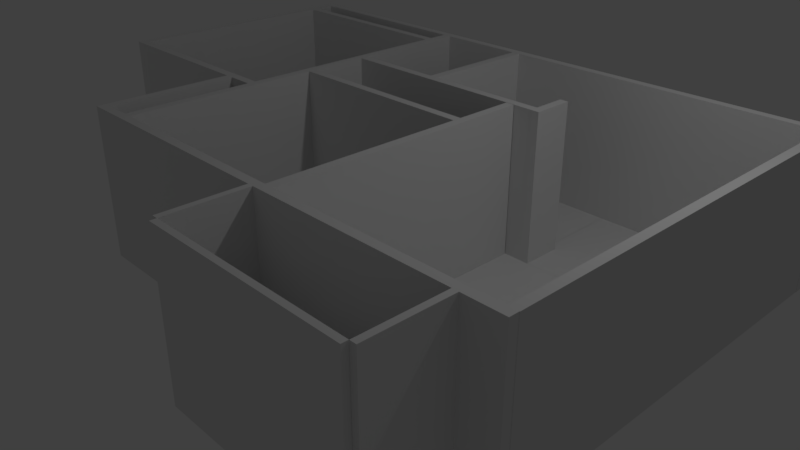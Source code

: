# Source: apartment.blend  (saved by Blender 2.78.0; exported with 4.5.12 LTS)
import bpy
from mathutils import Matrix  # noqa: F401  (used for matrix-valued properties, if any)

bpy.ops.wm.read_factory_settings(use_empty=True)
scene = bpy.context.scene
scene.name = 'Scene'

# ---- collections
col_collection_1 = bpy.data.collections.new('Collection 1'); scene.collection.children.link(col_collection_1)

# ---- world
world_world = bpy.data.worlds.new('World'); scene.world = world_world
world_world.color = (0.05088, 0.05088, 0.05088)
world_world.use_sun_shadow = False
world_world.sun_shadow_jitter_overblur = 0.0
world_world.cycles.sampling_method = 'MANUAL'

# ---- cameras
cam_camera = bpy.data.cameras.new('Camera')
cam_camera.clip_end = 100.0
cam_camera.lens = 35.0
cam_camera.sensor_width = 32.0
cam_camera.sensor_height = 18.0
cam_camera.ortho_scale = 7.314
cam_camera.dof.focus_distance = 0.0
cam_camera.dof.aperture_fstop = 128.0

# ---- lights
light_lamp = bpy.data.lights.new('Lamp', 'POINT')
light_lamp.transmission_factor = 0.0
light_lamp.cutoff_distance = 30.0
light_lamp.energy = 100.0
light_lamp.shadow_buffer_clip_start = 1.001
light_lamp.shadow_soft_size = 0.1
light_lamp.shadow_maximum_resolution = 0.006
light_lamp.use_absolute_resolution = True

# ---- meshes
me_cube_016 = bpy.data.meshes.new('Cube.016')
me_cube_016.from_pydata([(0.0, -1.998, 0.0), (0.0, -1.998, 2.0), (0.0, 1.504, 0.0), (0.0, 1.504, 2.0), (0.1148, -1.998, 0.0), (0.1148, -1.998, 2.0), (0.1148, 1.504, 0.0), (0.1148, 1.504, 2.0)], [], [(0, 1, 3, 2), (2, 3, 7, 6), (6, 7, 5, 4), (4, 5, 1, 0), (2, 6, 4, 0), (7, 3, 1, 5)])
me_cube_016.use_remesh_preserve_volume = False
me_cube_016.use_remesh_preserve_attributes = False
me_cube_016.use_mirror_vertex_groups = False
me_cube_016.update()
me_cube_015 = bpy.data.meshes.new('Cube.015')
me_cube_015.from_pydata([(0.0, 2.274, 0.0), (0.0, 2.274, 2.0), (0.0, 3.28, 0.0), (0.0, 3.28, 2.0), (0.07622, 2.274, 0.0), (0.07622, 2.274, 2.0), (0.07622, 3.28, 0.0), (0.07622, 3.28, 2.0)], [], [(0, 1, 3, 2), (2, 3, 7, 6), (6, 7, 5, 4), (4, 5, 1, 0), (2, 6, 4, 0), (7, 3, 1, 5)])
me_cube_015.use_remesh_preserve_volume = False
me_cube_015.use_remesh_preserve_attributes = False
me_cube_015.use_mirror_vertex_groups = False
me_cube_015.update()
me_cube_014 = bpy.data.meshes.new('Cube.014')
me_cube_014.from_pydata([(-0.03811, -0.5026, -1.0), (-0.03811, -0.5026, 1.0), (-0.03811, 2.083, -1.0), (-0.03811, 2.083, 1.0), (0.03811, -0.5026, -1.0), (0.03811, -0.5026, 1.0), (0.03811, 2.083, -1.0), (0.03811, 2.083, 1.0)], [], [(0, 1, 3, 2), (2, 3, 7, 6), (6, 7, 5, 4), (4, 5, 1, 0), (2, 6, 4, 0), (7, 3, 1, 5)])
me_cube_014.use_remesh_preserve_volume = False
me_cube_014.use_remesh_preserve_attributes = False
me_cube_014.use_mirror_vertex_groups = False
me_cube_014.update()
me_plane_010 = bpy.data.meshes.new('Plane.010')
me_plane_010.from_pydata([(-1.461, 1.792, 0.0), (0.8033, 1.792, 0.0), (-1.461, 2.073, 0.0), (0.8033, 2.073, 0.0)], [], [(0, 1, 3, 2)])
me_plane_010.use_remesh_preserve_volume = False
me_plane_010.use_remesh_preserve_attributes = False
me_plane_010.use_mirror_vertex_groups = False
me_plane_010.update()
me_plane_009 = bpy.data.meshes.new('Plane.009')
me_plane_009.from_pydata([(-1.095, -1.229, 0.0), (-0.7929, -1.229, 0.0), (-1.095, 0.4672, 0.0), (-0.7929, 0.4672, 0.0)], [], [(0, 1, 3, 2)])
me_plane_009.use_remesh_preserve_volume = False
me_plane_009.use_remesh_preserve_attributes = False
me_plane_009.use_mirror_vertex_groups = False
me_plane_009.update()
me_plane_008 = bpy.data.meshes.new('Plane.008')
me_plane_008.from_pydata([(-1.685, -0.6482, 0.0), (0.5227, -0.6482, 0.0), (-1.685, 1.121, 0.0), (0.5227, 1.121, 0.0)], [], [(0, 1, 3, 2)])
me_plane_008.use_remesh_preserve_volume = False
me_plane_008.use_remesh_preserve_attributes = False
me_plane_008.use_mirror_vertex_groups = False
me_plane_008.update()
me_cube_013 = bpy.data.meshes.new('Cube.013')
me_cube_013.from_pydata([(0.0, 0.8236, 0.0), (0.0, 0.8236, 2.0), (0.0, 1.383, 0.0), (0.0, 1.383, 2.0), (0.1148, 0.8236, 0.0), (0.1148, 0.8236, 2.0), (0.1148, 1.383, 0.0), (0.1148, 1.383, 2.0)], [], [(0, 1, 3, 2), (2, 3, 7, 6), (6, 7, 5, 4), (4, 5, 1, 0), (2, 6, 4, 0), (7, 3, 1, 5)])
me_cube_013.use_remesh_preserve_volume = False
me_cube_013.use_remesh_preserve_attributes = False
me_cube_013.use_mirror_vertex_groups = False
me_cube_013.update()
me_cube_012 = bpy.data.meshes.new('Cube.012')
me_cube_012.from_pydata([(0.0, -1.998, 0.0), (0.0, -1.998, 2.0), (0.0, 3.28, 0.0), (0.0, 3.28, 2.0), (0.1148, -1.998, 0.0), (0.1148, -1.998, 2.0), (0.1148, 3.28, 0.0), (0.1148, 3.28, 2.0)], [], [(0, 1, 3, 2), (2, 3, 7, 6), (6, 7, 5, 4), (4, 5, 1, 0), (2, 6, 4, 0), (7, 3, 1, 5)])
me_cube_012.use_remesh_preserve_volume = False
me_cube_012.use_remesh_preserve_attributes = False
me_cube_012.use_mirror_vertex_groups = False
me_cube_012.update()
me_cube_011 = bpy.data.meshes.new('Cube.011')
me_cube_011.from_pydata([(-6.215, 0.0, 0.0), (-6.215, 0.0, 2.0), (-6.215, 3.28, 0.0), (-6.215, 3.28, 2.0), (0.1148, 0.0, 0.0), (0.1148, 0.0, 2.0), (0.1148, 3.28, 0.0), (0.1148, 3.28, 2.0)], [], [(0, 1, 3, 2), (2, 3, 7, 6), (6, 7, 5, 4), (4, 5, 1, 0), (2, 6, 4, 0), (7, 3, 1, 5)])
me_cube_011.use_remesh_preserve_volume = False
me_cube_011.use_remesh_preserve_attributes = False
me_cube_011.use_mirror_vertex_groups = False
me_cube_011.update()
me_cube_010 = bpy.data.meshes.new('Cube.010')
me_cube_010.from_pydata([(0.0, -0.2288, 0.0), (0.0, -0.2288, 2.0), (0.0, 5.052, 0.0), (0.0, 5.052, 2.0), (0.1148, -0.2288, 0.0), (0.1148, -0.2288, 2.0), (0.1148, 5.052, 0.0), (0.1148, 5.052, 2.0)], [], [(0, 1, 3, 2), (2, 3, 7, 6), (6, 7, 5, 4), (4, 5, 1, 0), (2, 6, 4, 0), (7, 3, 1, 5)])
me_cube_010.use_remesh_preserve_volume = False
me_cube_010.use_remesh_preserve_attributes = False
me_cube_010.use_mirror_vertex_groups = False
me_cube_010.update()
me_cube_009 = bpy.data.meshes.new('Cube.009')
me_cube_009.from_pydata([(-2.637, 0.0, 0.0), (-2.637, 0.0, 2.0), (-2.637, 3.28, 0.0), (-2.637, 3.28, 2.0), (6.042, 0.0, 0.0), (6.042, 0.0, 2.0), (6.042, 3.28, 0.0), (6.042, 3.28, 2.0)], [], [(0, 1, 3, 2), (2, 3, 7, 6), (6, 7, 5, 4), (4, 5, 1, 0), (2, 6, 4, 0), (7, 3, 1, 5)])
me_cube_009.use_remesh_preserve_volume = False
me_cube_009.use_remesh_preserve_attributes = False
me_cube_009.use_mirror_vertex_groups = False
me_cube_009.update()
me_cube_008 = bpy.data.meshes.new('Cube.008')
me_cube_008.from_pydata([(-2.521, 0.0, 0.0), (-2.521, 0.0, 2.0), (-2.521, 3.28, 0.0), (-2.521, 3.28, 2.0), (0.1805, 0.0, 0.0), (0.1805, 0.0, 2.0), (0.1805, 3.28, 0.0), (0.1805, 3.28, 2.0)], [], [(0, 1, 3, 2), (2, 3, 7, 6), (6, 7, 5, 4), (4, 5, 1, 0), (2, 6, 4, 0), (7, 3, 1, 5)])
me_cube_008.use_remesh_preserve_volume = False
me_cube_008.use_remesh_preserve_attributes = False
me_cube_008.use_mirror_vertex_groups = False
me_cube_008.update()
me_cube_007 = bpy.data.meshes.new('Cube.007')
me_cube_007.from_pydata([(-2.636, 0.0, 0.0), (-2.636, 0.0, 2.0), (-2.636, 3.28, 0.0), (-2.636, 3.28, 2.0), (0.1792, 0.0, 0.0), (0.1792, 0.0, 2.0), (0.1792, 3.28, 0.0), (0.1792, 3.28, 2.0)], [], [(0, 1, 3, 2), (2, 3, 7, 6), (6, 7, 5, 4), (4, 5, 1, 0), (2, 6, 4, 0), (7, 3, 1, 5)])
me_cube_007.use_remesh_preserve_volume = False
me_cube_007.use_remesh_preserve_attributes = False
me_cube_007.use_mirror_vertex_groups = False
me_cube_007.update()
me_cube_006 = bpy.data.meshes.new('Cube.006')
me_cube_006.from_pydata([(0.0, -0.1853, 0.0), (0.0, -0.1853, 2.0), (0.0, 3.28, 0.0), (0.0, 3.28, 2.0), (0.1148, -0.1853, 0.0), (0.1148, -0.1853, 2.0), (0.1148, 3.28, 0.0), (0.1148, 3.28, 2.0)], [], [(0, 1, 3, 2), (2, 3, 7, 6), (6, 7, 5, 4), (4, 5, 1, 0), (2, 6, 4, 0), (7, 3, 1, 5)])
me_cube_006.use_remesh_preserve_volume = False
me_cube_006.use_remesh_preserve_attributes = False
me_cube_006.use_mirror_vertex_groups = False
me_cube_006.update()
me_cube_005 = bpy.data.meshes.new('Cube.005')
me_cube_005.from_pydata([(0.0, -0.1853, 0.0), (0.0, -0.1853, 2.0), (0.0, 1.51, 0.0), (0.0, 1.51, 2.0), (0.1148, -0.1853, 0.0), (0.1148, -0.1853, 2.0), (0.1148, 1.51, 0.0), (0.1148, 1.51, 2.0)], [], [(0, 1, 3, 2), (2, 3, 7, 6), (6, 7, 5, 4), (4, 5, 1, 0), (2, 6, 4, 0), (7, 3, 1, 5)])
me_cube_005.use_remesh_preserve_volume = False
me_cube_005.use_remesh_preserve_attributes = False
me_cube_005.use_mirror_vertex_groups = False
me_cube_005.update()
me_cube_004 = bpy.data.meshes.new('Cube.004')
me_cube_004.from_pydata([(-2.519, 0.0, 0.0), (-2.519, 0.0, 2.0), (-2.519, 3.28, 0.0), (-2.519, 3.28, 2.0), (0.1148, 0.0, 0.0), (0.1148, 0.0, 2.0), (0.1148, 3.28, 0.0), (0.1148, 3.28, 2.0)], [], [(0, 1, 3, 2), (2, 3, 7, 6), (6, 7, 5, 4), (4, 5, 1, 0), (2, 6, 4, 0), (7, 3, 1, 5)])
me_cube_004.use_remesh_preserve_volume = False
me_cube_004.use_remesh_preserve_attributes = False
me_cube_004.use_mirror_vertex_groups = False
me_cube_004.update()
me_cube_003 = bpy.data.meshes.new('Cube.003')
me_cube_003.from_pydata([(-2.517, 0.0, 0.0), (-2.517, 0.0, 2.0), (-2.517, 3.28, 0.0), (-2.517, 3.28, 2.0), (-0.8684, 2.121e-06, 0.0), (-0.8684, 2.121e-06, 2.0), (-0.8684, 3.28, 0.0), (-0.8684, 3.28, 2.0)], [], [(0, 1, 3, 2), (2, 3, 7, 6), (6, 7, 5, 4), (4, 5, 1, 0), (2, 6, 4, 0), (7, 3, 1, 5)])
me_cube_003.use_remesh_preserve_volume = False
me_cube_003.use_remesh_preserve_attributes = False
me_cube_003.use_mirror_vertex_groups = False
me_cube_003.update()
me_cube_002 = bpy.data.meshes.new('Cube.002')
me_cube_002.from_pydata([(-2.517, 0.0, 0.0), (-2.517, 0.0, 2.0), (-2.517, 3.28, 0.0), (-2.517, 3.28, 2.0), (0.4805, 0.0, 0.0), (0.4805, 0.0, 2.0), (0.4805, 3.28, 0.0), (0.4805, 3.28, 2.0)], [], [(0, 1, 3, 2), (2, 3, 7, 6), (6, 7, 5, 4), (4, 5, 1, 0), (2, 6, 4, 0), (7, 3, 1, 5)])
me_cube_002.use_remesh_preserve_volume = False
me_cube_002.use_remesh_preserve_attributes = False
me_cube_002.use_mirror_vertex_groups = False
me_cube_002.update()
me_cube_001 = bpy.data.meshes.new('Cube.001')
me_cube_001.from_pydata([(0.0, 2.274, 0.0), (0.0, 2.274, 2.0), (0.0, 3.28, 0.0), (0.0, 3.28, 2.0), (0.07622, 2.274, 0.0), (0.07622, 2.274, 2.0), (0.07622, 3.28, 0.0), (0.07622, 3.28, 2.0)], [], [(0, 1, 3, 2), (2, 3, 7, 6), (6, 7, 5, 4), (4, 5, 1, 0), (2, 6, 4, 0), (7, 3, 1, 5)])
me_cube_001.use_remesh_preserve_volume = False
me_cube_001.use_remesh_preserve_attributes = False
me_cube_001.use_mirror_vertex_groups = False
me_cube_001.update()
me_plane_007 = bpy.data.meshes.new('Plane.007')
me_plane_007.from_pydata([(-1.698, -1.399, 0.0), (0.466, -1.399, 0.0), (-1.698, -0.3926, 0.0), (0.466, -0.3926, 0.0)], [], [(0, 1, 3, 2)])
me_plane_007.use_remesh_preserve_volume = False
me_plane_007.use_remesh_preserve_attributes = False
me_plane_007.use_mirror_vertex_groups = False
me_plane_007.update()
me_plane_006 = bpy.data.meshes.new('Plane.006')
me_plane_006.from_pydata([(-1.586, -0.5293, 0.0), (-0.2061, -0.5293, 0.0), (-1.586, 1.121, 0.0), (-0.2061, 1.121, 0.0)], [], [(0, 1, 3, 2)])
me_plane_006.use_remesh_preserve_volume = False
me_plane_006.use_remesh_preserve_attributes = False
me_plane_006.use_mirror_vertex_groups = False
me_plane_006.update()
me_plane_005 = bpy.data.meshes.new('Plane.005')
me_plane_005.from_pydata([(-1.092, -1.226, 0.0), (-0.05295, -1.226, 0.0), (-1.092, 0.4265, 0.0), (-0.05295, 0.4265, 0.0)], [], [(0, 1, 3, 2)])
me_plane_005.use_remesh_preserve_volume = False
me_plane_005.use_remesh_preserve_attributes = False
me_plane_005.use_mirror_vertex_groups = False
me_plane_005.update()
me_plane_004 = bpy.data.meshes.new('Plane.004')
me_plane_004.from_pydata([(-1.461, -1.0, 0.0), (0.8033, -1.0, 0.0), (-1.461, 2.073, 0.0), (0.8033, 2.073, 0.0)], [], [(0, 1, 3, 2)])
me_plane_004.use_remesh_preserve_volume = False
me_plane_004.use_remesh_preserve_attributes = False
me_plane_004.use_mirror_vertex_groups = False
me_plane_004.update()
me_plane_003 = bpy.data.meshes.new('Plane.003')
me_plane_003.from_pydata([(-1.21, -1.003, 0.0), (1.0, -1.003, 0.0), (-1.21, -0.1953, 0.0), (1.0, -0.1953, 0.0)], [], [(0, 1, 3, 2)])
me_plane_003.use_remesh_preserve_volume = False
me_plane_003.use_remesh_preserve_attributes = False
me_plane_003.use_mirror_vertex_groups = False
me_plane_003.update()
me_plane_002 = bpy.data.meshes.new('Plane.002')
me_plane_002.from_pydata([(-1.095, -1.229, 0.0), (1.115, -1.229, 0.0), (-1.095, 1.362, 0.0), (1.115, 1.362, 0.0)], [], [(0, 1, 3, 2)])
me_plane_002.use_remesh_preserve_volume = False
me_plane_002.use_remesh_preserve_attributes = False
me_plane_002.use_mirror_vertex_groups = False
me_plane_002.update()
me_plane_001 = bpy.data.meshes.new('Plane.001')
me_plane_001.from_pydata([(-1.007, -1.229, 0.0), (1.412, -1.229, 0.0), (-1.007, 2.279, 0.0), (1.412, 2.279, 0.0)], [], [(0, 1, 3, 2)])
me_plane_001.use_remesh_preserve_volume = False
me_plane_001.use_remesh_preserve_attributes = False
me_plane_001.use_mirror_vertex_groups = False
me_plane_001.update()

# ---- objects
ob_cube_015 = bpy.data.objects.new('Cube.015', me_cube_016)
ob_cube_014 = bpy.data.objects.new('Cube.014', me_cube_015)
ob_cube_013 = bpy.data.objects.new('Cube.013', me_cube_014)
ob_plane_009 = bpy.data.objects.new('Plane.009', me_plane_010)
ob_plane_008 = bpy.data.objects.new('Plane.008', me_plane_009)
ob_plane_007 = bpy.data.objects.new('Plane.007', me_plane_008)
ob_cube_012 = bpy.data.objects.new('Cube.012', me_cube_013)
ob_cube_011 = bpy.data.objects.new('Cube.011', me_cube_012)
ob_cube_010 = bpy.data.objects.new('Cube.010', me_cube_011)
ob_cube_009 = bpy.data.objects.new('Cube.009', me_cube_010)
ob_cube_008 = bpy.data.objects.new('Cube.008', me_cube_009)
ob_cube_007 = bpy.data.objects.new('Cube.007', me_cube_008)
ob_cube_006 = bpy.data.objects.new('Cube.006', me_cube_007)
ob_cube_005 = bpy.data.objects.new('Cube.005', me_cube_006)
ob_cube_004 = bpy.data.objects.new('Cube.004', me_cube_005)
ob_cube_003 = bpy.data.objects.new('Cube.003', me_cube_004)
ob_cube_002 = bpy.data.objects.new('Cube.002', me_cube_003)
ob_cube_001 = bpy.data.objects.new('Cube.001', me_cube_002)
ob_cube = bpy.data.objects.new('Cube', me_cube_001)
ob_plane_006 = bpy.data.objects.new('Plane.006', me_plane_007)
ob_plane_005 = bpy.data.objects.new('Plane.005', me_plane_006)
ob_plane_004 = bpy.data.objects.new('Plane.004', me_plane_005)
ob_plane_003 = bpy.data.objects.new('Plane.003', me_plane_004)
ob_plane_002 = bpy.data.objects.new('Plane.002', me_plane_003)
ob_plane_000 = bpy.data.objects.new('Plane.000', me_plane_002)
ob_plane_001 = bpy.data.objects.new('Plane.001', me_plane_001)
ob_lamp = bpy.data.objects.new('Lamp', light_lamp)
ob_camera = bpy.data.objects.new('Camera', cam_camera)

# ---- transforms, parenting, visibility, modifiers, constraints
ob_cube_015.location = (1.075, -0.2298, 1.557e-07)
ob_cube_015.lineart.crease_threshold = 0.0
ob_cube_014.location = (3.627, -5.623, -3.665e-08)
ob_cube_014.lineart.crease_threshold = 0.0
ob_cube_013.location = (1.542, -3.387, 1.0)
ob_cube_013.rotation_euler = (0.0, -0.0, -1.571)
ob_cube_013.lineart.crease_threshold = 0.0
ob_plane_009.location = (-2.636, 0.9754, 0.0)
ob_plane_009.scale = (1.195, 1.0, 1.0)
ob_plane_009.lineart.crease_threshold = 0.0
ob_plane_008.location = (-0.7296, -0.9993, 0.0)
ob_plane_008.scale = (1.195, 1.0, 1.0)
ob_plane_008.lineart.crease_threshold = 0.0
ob_plane_007.location = (3.455, 1.926, 0.0)
ob_plane_007.scale = (1.195, 1.0, 1.0)
ob_plane_007.lineart.crease_threshold = 0.0
ob_cube_012.location = (1.444, 0.4554, 1.236e-08)
ob_cube_012.lineart.crease_threshold = 0.0
ob_cube_011.location = (-1.677, -0.2298, 1.557e-07)
ob_cube_011.lineart.crease_threshold = 0.0
ob_cube_010.location = (4.073, -2.343, -2.055e-09)
ob_cube_010.scale = (1.002, 0.03507, 1.0)
ob_cube_010.lineart.crease_threshold = 0.0
ob_cube_009.location = (4.078, -1.999, 0.0)
ob_cube_009.lineart.crease_threshold = 0.0
ob_cube_008.location = (-1.858, 3.05, -1.524e-08)
ob_cube_008.scale = (1.002, 0.03507, 1.0)
ob_cube_008.lineart.crease_threshold = 0.0
ob_cube_007.location = (-1.858, 2.654, -1.524e-08)
ob_cube_007.scale = (1.002, 0.03507, 1.0)
ob_cube_007.lineart.crease_threshold = 0.0
ob_cube_006.location = (-1.858, -0.5321, -1.524e-08)
ob_cube_006.scale = (1.002, 0.03507, 1.0)
ob_cube_006.lineart.crease_threshold = 0.0
ob_cube_005.location = (-4.5, -0.2327, 0.0)
ob_cube_005.lineart.crease_threshold = 0.0
ob_cube_004.location = (-2.153, -2.042, -2.242e-08)
ob_cube_004.lineart.crease_threshold = 0.0
ob_cube_003.location = (0.9621, 0.3618, -2.055e-09)
ob_cube_003.scale = (1.002, 0.03507, 1.0)
ob_cube_003.lineart.crease_threshold = 0.0
ob_cube_002.location = (-0.3178, 0.5257, -2.055e-09)
ob_cube_002.rotation_euler = (0.0, -0.0, -1.571)
ob_cube_002.scale = (1.002, 0.03507, 1.0)
ob_cube_002.lineart.crease_threshold = 0.0
ob_cube_001.location = (0.9621, 1.281, -2.055e-09)
ob_cube_001.scale = (1.002, 0.03507, 1.0)
ob_cube_001.lineart.crease_threshold = 0.0
ob_cube.location = (0.9627, -5.623, -3.665e-08)
ob_cube.lineart.crease_threshold = 0.0
ob_plane_006.location = (3.068, -1.95, 0.0)
ob_plane_006.scale = (1.195, 1.0, 1.0)
ob_plane_006.lineart.crease_threshold = 0.0
ob_plane_005.location = (1.69, 1.926, 0.0)
ob_plane_005.scale = (1.195, 1.0, 1.0)
ob_plane_005.lineart.crease_threshold = 0.0
ob_plane_004.location = (-0.2539, 2.622, 0.0)
ob_plane_004.scale = (1.195, 1.0, 1.0)
ob_plane_004.lineart.crease_threshold = 0.0
ob_plane_003.location = (-2.636, 0.5815, 0.0)
ob_plane_003.scale = (1.195, 1.0, 1.0)
ob_plane_003.lineart.crease_threshold = 0.0
ob_plane_002.location = (-0.1167, 1.479, 0.0)
ob_plane_002.scale = (1.195, 1.0, 1.0)
ob_plane_002.lineart.crease_threshold = 0.0
ob_plane_000.location = (-0.2539, -0.9993, 0.0)
ob_plane_000.scale = (1.195, 1.0, 1.0)
ob_plane_000.lineart.crease_threshold = 0.0
ob_plane_001.location = (2.395, -0.9993, 0.0)
ob_plane_001.scale = (1.195, 1.0, 1.0)
ob_plane_001.lineart.crease_threshold = 0.0
ob_lamp.location = (4.076, 1.005, 5.904)
ob_lamp.rotation_euler = (0.6503, 0.05522, 1.866)
ob_lamp.lock_rotations_4d = False
ob_lamp.empty_display_type = 'ARROWS'
ob_lamp.color = (0.0, 0.0, 0.0, 0.0)
ob_lamp.lineart.crease_threshold = 0.0
ob_camera.location = (7.481, -6.508, 5.344)
ob_camera.rotation_euler = (1.109, 0.0, 0.8149)
ob_camera.lock_rotations_4d = False
ob_camera.empty_display_type = 'ARROWS'
ob_camera.color = (0.0, 0.0, 0.0, 0.0)
ob_camera.display_type = 'WIRE'
ob_camera.lineart.crease_threshold = 0.0

# ---- collection membership
col_collection_1.objects.link(ob_cube_015)
col_collection_1.objects.link(ob_cube_014)
col_collection_1.objects.link(ob_cube_013)
col_collection_1.objects.link(ob_plane_009)
col_collection_1.objects.link(ob_plane_008)
col_collection_1.objects.link(ob_plane_007)
col_collection_1.objects.link(ob_cube_012)
col_collection_1.objects.link(ob_cube_011)
col_collection_1.objects.link(ob_cube_010)
col_collection_1.objects.link(ob_cube_009)
col_collection_1.objects.link(ob_cube_008)
col_collection_1.objects.link(ob_cube_007)
col_collection_1.objects.link(ob_cube_006)
col_collection_1.objects.link(ob_cube_005)
col_collection_1.objects.link(ob_cube_004)
col_collection_1.objects.link(ob_cube_003)
col_collection_1.objects.link(ob_cube_002)
col_collection_1.objects.link(ob_cube_001)
col_collection_1.objects.link(ob_cube)
col_collection_1.objects.link(ob_plane_006)
col_collection_1.objects.link(ob_plane_005)
col_collection_1.objects.link(ob_plane_004)
col_collection_1.objects.link(ob_plane_003)
col_collection_1.objects.link(ob_plane_002)
col_collection_1.objects.link(ob_plane_000)
col_collection_1.objects.link(ob_plane_001)
col_collection_1.objects.link(ob_lamp)
col_collection_1.objects.link(ob_camera)

# ---- scene / render settings (as saved in the file)
scene.camera = ob_camera
scene.frame_start = 1; scene.frame_end = 250; scene.frame_set(1)
scene.render.engine = 'BLENDER_EEVEE_NEXT'
scene.render.resolution_percentage = 50
scene.render.dither_intensity = 0.0
scene.cycles.use_denoising = False
scene.cycles.samples = 128
scene.cycles.sampling_pattern = 'TABULATED_SOBOL'
scene.cycles.light_sampling_threshold = 0.0
scene.cycles.use_adaptive_sampling = False
scene.cycles.use_light_tree = False
scene.cycles.blur_glossy = 0.0
scene.cycles.sample_clamp_indirect = 0.0
scene.view_settings.view_transform = 'Standard'
bpy.context.view_layer.update()
